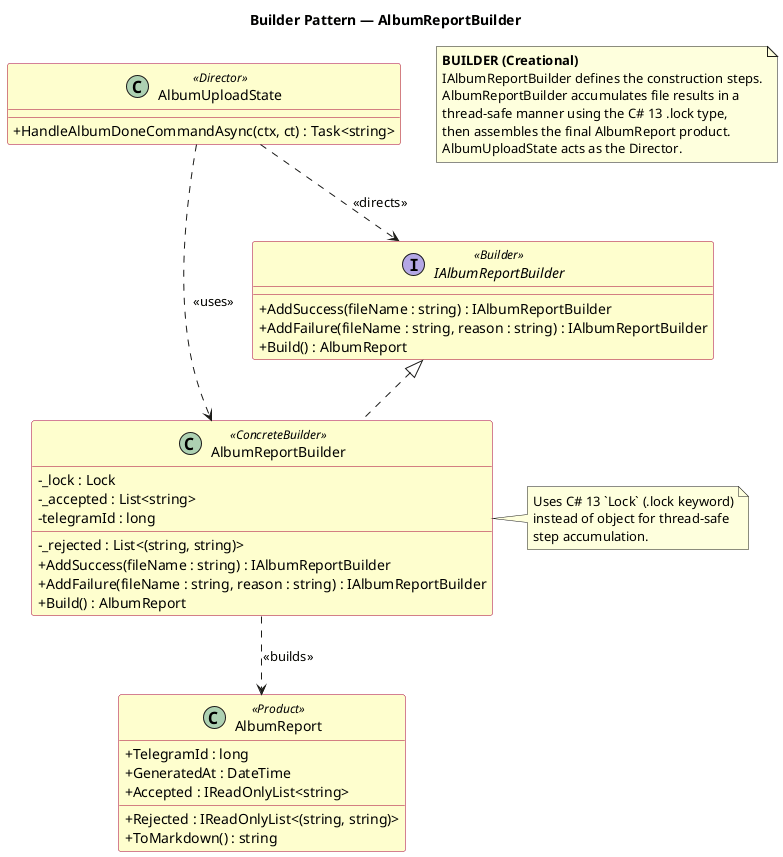

The diagram above was rendered by PlantUML. Its source (embedded in the PNG):
@startuml Builder_AlbumReportBuilder
' If any modifications are done to the classes participating in this pattern,
' this diagram must be updated accordingly.

title Builder Pattern — AlbumReportBuilder

skinparam classAttributeIconSize 0
skinparam class {
  BackgroundColor #FEFECE
  BorderColor #A80036
}

note as N1
  <b>BUILDER (Creational)</b>
  IAlbumReportBuilder defines the construction steps.
  AlbumReportBuilder accumulates file results in a
  thread-safe manner using the C# 13 .lock type,
  then assembles the final AlbumReport product.
  AlbumUploadState acts as the Director.
end note

interface IAlbumReportBuilder << Builder >> {
  + AddSuccess(fileName : string) : IAlbumReportBuilder
  + AddFailure(fileName : string, reason : string) : IAlbumReportBuilder
  + Build() : AlbumReport
}

class AlbumReportBuilder << ConcreteBuilder >> {
  - _lock : Lock
  - _accepted : List<string>
  - _rejected : List<(string, string)>
  - telegramId : long
  + AddSuccess(fileName : string) : IAlbumReportBuilder
  + AddFailure(fileName : string, reason : string) : IAlbumReportBuilder
  + Build() : AlbumReport
}

class AlbumReport << Product >> {
  + TelegramId : long
  + GeneratedAt : DateTime
  + Accepted : IReadOnlyList<string>
  + Rejected : IReadOnlyList<(string, string)>
  + ToMarkdown() : string
}

class AlbumUploadState << Director >> {
  + HandleAlbumDoneCommandAsync(ctx, ct) : Task<string>
}

note right of AlbumReportBuilder
  Uses C# 13 `Lock` (.lock keyword)
  instead of object for thread-safe
  step accumulation.
end note

IAlbumReportBuilder <|.. AlbumReportBuilder
AlbumReportBuilder ..> AlbumReport : <<builds>>
AlbumUploadState ..> AlbumReportBuilder : <<uses>>
AlbumUploadState ..> IAlbumReportBuilder : <<directs>>

@enduml